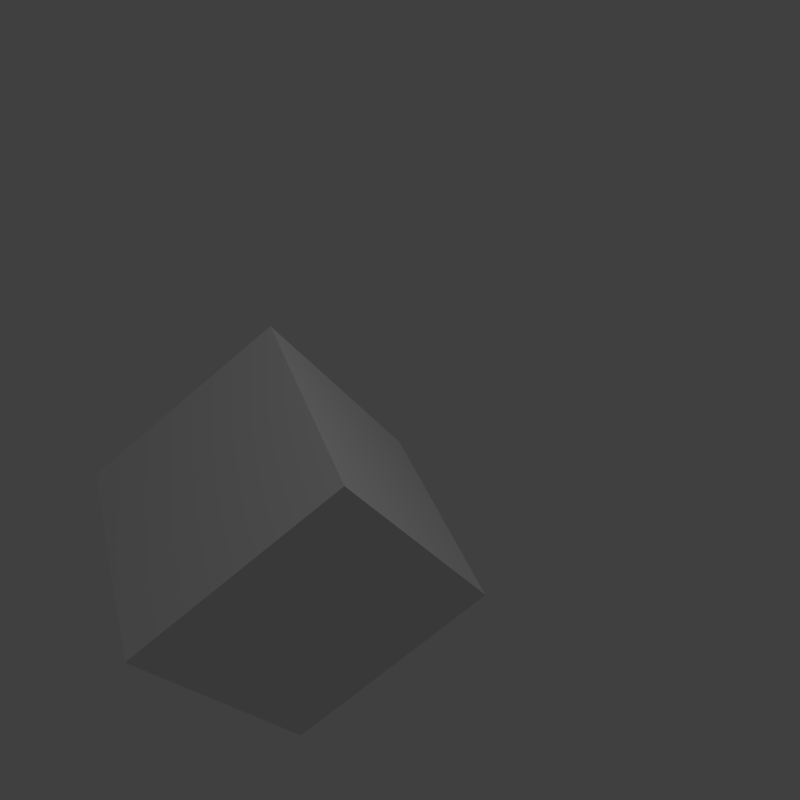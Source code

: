 # Source: backgroundTest.blend  (saved by Blender 2.76.0; exported with 4.5.12 LTS)
import bpy
from mathutils import Matrix  # noqa: F401  (used for matrix-valued properties, if any)

bpy.ops.wm.read_factory_settings(use_empty=True)
scene = bpy.context.scene
scene.name = 'Scene'

# ---- collections
col_collection_1 = bpy.data.collections.new('Collection 1'); scene.collection.children.link(col_collection_1)

# ---- materials (node trees are filled in below, after node groups)
mat_material = bpy.data.materials.new('Material')
mat_material.alpha_threshold = 0.0
mat_material.use_transparent_shadow = False
mat_material.roughness = 0.5
mat_material.line_color = (0.0, 0.0, 0.0, 1.0)

# ---- material node trees

# ---- world
world_world = bpy.data.worlds.new('World'); scene.world = world_world
world_world.color = (0.05088, 0.05088, 0.05088)
world_world.use_sun_shadow = False
world_world.sun_shadow_jitter_overblur = 0.0
world_world.cycles.sampling_method = 'MANUAL'
world_world.cycles.sample_map_resolution = 256

# ---- cameras
cam_camera = bpy.data.cameras.new('Camera')
cam_camera.clip_end = 100.0
cam_camera.lens = 35.0
cam_camera.sensor_width = 32.0
cam_camera.sensor_height = 18.0
cam_camera.ortho_scale = 7.314
cam_camera.dof.focus_distance = 0.0
cam_camera.dof.aperture_fstop = 128.0

# ---- lights
light_lamp = bpy.data.lights.new('Lamp', 'POINT')
light_lamp.transmission_factor = 0.0
light_lamp.cutoff_distance = 30.0
light_lamp.energy = 100.0
light_lamp.shadow_buffer_clip_start = 1.001
light_lamp.shadow_soft_size = 0.1
light_lamp.shadow_maximum_resolution = 0.006
light_lamp.use_absolute_resolution = True
light_lamp.cycles.use_multiple_importance_sampling = False

# ---- meshes
me_cube = bpy.data.meshes.new('Cube')
me_cube.from_pydata([(1.0, 1.0, -1.0), (1.0, -1.0, -1.0), (-1.0, -1.0, -1.0), (-1.0, 1.0, -1.0), (1.0, 1.0, 1.0), (1.0, -1.0, 1.0), (-1.0, -1.0, 1.0), (-1.0, 1.0, 1.0)], [], [(0, 1, 2, 3), (4, 7, 6, 5), (0, 4, 5, 1), (1, 5, 6, 2), (2, 6, 7, 3), (4, 0, 3, 7)])
me_cube.materials.append(mat_material)
me_cube.use_remesh_preserve_volume = False
me_cube.use_remesh_preserve_attributes = False
me_cube.use_mirror_vertex_groups = False
me_cube.update()

# ---- objects
ob_cube = bpy.data.objects.new('Cube', me_cube)
ob_lamp = bpy.data.objects.new('Lamp', light_lamp)
ob_camera = bpy.data.objects.new('Camera', cam_camera)

# ---- transforms, parenting, visibility, modifiers, constraints
ob_cube.location = (0.0, 0.0, 0.0)
ob_cube.lock_rotations_4d = False
ob_cube.empty_display_type = 'ARROWS'
ob_cube.lineart.crease_threshold = 0.0
ob_lamp.location = (4.076, 1.005, 5.904)
ob_lamp.rotation_euler = (0.6503, 0.05522, 1.866)
ob_lamp.lock_rotations_4d = False
ob_lamp.empty_display_type = 'ARROWS'
ob_lamp.color = (0.0, 0.0, 0.0, 0.0)
ob_lamp.lineart.crease_threshold = 0.0
ob_camera.location = (5.0, 5.0, 2.421)
ob_camera.rotation_euler = (1.358, -0.8775, 2.558)
ob_camera.lock_rotations_4d = False
ob_camera.empty_display_type = 'ARROWS'
ob_camera.color = (0.0, 0.0, 0.0, 0.0)
ob_camera.display_type = 'WIRE'
ob_camera.lineart.crease_threshold = 0.0

# ---- collection membership
col_collection_1.objects.link(ob_cube)
col_collection_1.objects.link(ob_lamp)
col_collection_1.objects.link(ob_camera)

# ---- scene / render settings (as saved in the file)
scene.camera = ob_camera
scene.frame_start = 1; scene.frame_end = 250; scene.frame_set(2)
scene.render.engine = 'BLENDER_EEVEE_NEXT'
scene.render.resolution_x = 224
scene.render.resolution_y = 224
scene.render.dither_intensity = 0.0
scene.cycles.use_denoising = False
scene.cycles.samples = 10
scene.cycles.sampling_pattern = 'TABULATED_SOBOL'
scene.cycles.light_sampling_threshold = 0.0
scene.cycles.use_adaptive_sampling = False
scene.cycles.use_light_tree = False
scene.cycles.blur_glossy = 0.0
scene.cycles.pixel_filter_type = 'GAUSSIAN'
scene.cycles.sample_clamp_indirect = 0.0
scene.view_settings.view_transform = 'Standard'
bpy.context.view_layer.update()
